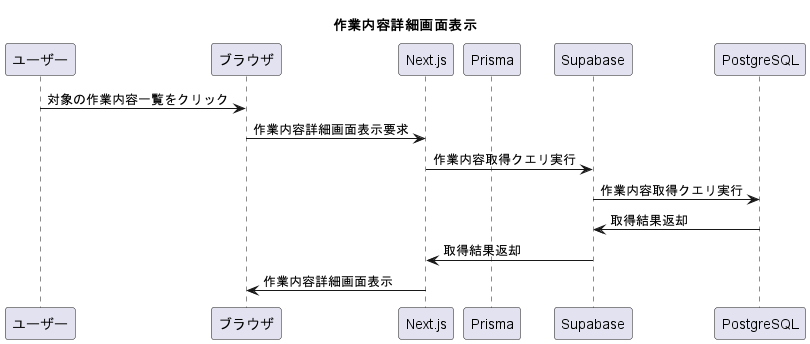

The diagram above was rendered by PlantUML. Its source (embedded in the PNG):
@startuml pageCategoryDetail
title "作業内容詳細画面表示"
participant ユーザー
participant ブラウザ
participant Next.js
participant Prisma
participant Supabase
participant PostgreSQL

ユーザー -> ブラウザ: 対象の作業内容一覧をクリック
ブラウザ -> Next.js: 作業内容詳細画面表示要求
Next.js -> Supabase: 作業内容取得クエリ実行
Supabase -> PostgreSQL: 作業内容取得クエリ実行
PostgreSQL -> Supabase: 取得結果返却
Supabase -> Next.js: 取得結果返却
Next.js -> ブラウザ: 作業内容詳細画面表示

@enduml